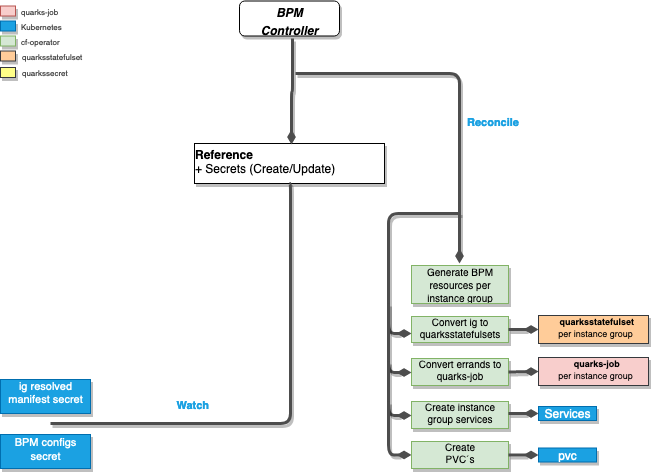

The diagram above was exported from draw.io. Its source (the exported page's mxGraphModel, read from the mxfile embedded in the PNG):
<mxGraphModel dx="2036" dy="722" grid="1" gridSize="10" guides="1" tooltips="1" connect="1" arrows="1" fold="1" page="1" pageScale="1" pageWidth="850" pageHeight="1100" math="0" shadow="0">
  <root>
    <mxCell id="0" />
    <mxCell id="1" parent="0" />
    <mxCell id="WbQ7PooRyQKpeopH6N2c-1" value="&lt;p style=&quot;margin: 0px ; margin-top: 4px ; text-align: center&quot;&gt;&lt;i&gt;&lt;b&gt;BPM&lt;br&gt;&lt;/b&gt;&lt;/i&gt;&lt;/p&gt;&lt;p style=&quot;margin: 0px ; margin-top: 4px ; text-align: center&quot;&gt;&lt;i&gt;&lt;b&gt;Controller&lt;br&gt;&lt;/b&gt;&lt;/i&gt;&lt;/p&gt;&lt;div&gt;&lt;br&gt;&lt;/div&gt;" style="verticalAlign=top;align=left;overflow=fill;fontSize=12;fontFamily=Helvetica;html=1;shadow=1;rounded=1;gradientDirection=north;" vertex="1" parent="1">
      <mxGeometry x="199" y="72.5" width="100" height="35" as="geometry" />
    </mxCell>
    <mxCell id="WbQ7PooRyQKpeopH6N2c-2" value="&lt;p style=&quot;margin: 4px 0px 0px&quot;&gt;&lt;b&gt;Reference&lt;/b&gt;&lt;/p&gt;&lt;div&gt;+ Secrets (Create/Update)&lt;/div&gt;&lt;div&gt;&lt;br&gt;&lt;/div&gt;&lt;div&gt;&lt;br&gt;&lt;/div&gt;&lt;div&gt;&lt;hr&gt;&lt;/div&gt;" style="verticalAlign=bottom;align=left;overflow=fill;fontSize=12;fontFamily=Helvetica;html=1;shadow=1;rounded=0;gradientDirection=north;comic=0;glass=0;horizontal=1;" vertex="1" parent="1">
      <mxGeometry x="154" y="215" width="190" height="40" as="geometry" />
    </mxCell>
    <mxCell id="WbQ7PooRyQKpeopH6N2c-3" value="&lt;div style=&quot;font-size: 10px&quot; align=&quot;center&quot;&gt;&lt;font style=&quot;font-size: 10px&quot;&gt;Generate BPM &lt;/font&gt;&lt;font style=&quot;font-size: 11px&quot;&gt;&lt;br&gt;&lt;/font&gt;&lt;/div&gt;&lt;div style=&quot;font-size: 11px&quot; align=&quot;center&quot;&gt;&lt;font style=&quot;font-size: 10px&quot;&gt;resources per&lt;/font&gt;&lt;/div&gt;&lt;div style=&quot;font-size: 11px&quot; align=&quot;center&quot;&gt;&lt;font style=&quot;font-size: 10px&quot;&gt;instance group&lt;br&gt;&lt;/font&gt;&lt;/div&gt;" style="verticalAlign=bottom;align=center;overflow=fill;fontSize=12;fontFamily=Helvetica;html=1;shadow=1;rounded=0;gradientDirection=north;fillColor=#d5e8d4;strokeColor=#82b366;comic=0;glass=0;horizontal=1;" vertex="1" parent="1">
      <mxGeometry x="371" y="337" width="97" height="38" as="geometry" />
    </mxCell>
    <mxCell id="WbQ7PooRyQKpeopH6N2c-4" value="&lt;div style=&quot;font-size: 10px&quot; align=&quot;center&quot;&gt;&lt;font style=&quot;font-size: 10px&quot;&gt;Convert ig to&lt;/font&gt;&lt;/div&gt;&lt;div style=&quot;font-size: 10px&quot; align=&quot;center&quot;&gt;&lt;font style=&quot;font-size: 10px&quot;&gt;quarksstatefulsets&lt;br&gt;&lt;/font&gt;&lt;/div&gt;&lt;div align=&quot;center&quot;&gt;&lt;br&gt;&lt;/div&gt;&lt;p style=&quot;margin: 0px 0px 0px 4px ; font-size: 11px&quot; align=&quot;center&quot;&gt;&lt;font style=&quot;font-size: 11px&quot;&gt;&lt;br&gt;&lt;/font&gt;&lt;/p&gt;" style="verticalAlign=bottom;align=center;overflow=fill;fontSize=12;fontFamily=Helvetica;html=1;shadow=1;rounded=0;gradientDirection=north;fillColor=#d5e8d4;strokeColor=#82b366;comic=0;glass=0;horizontal=1;" vertex="1" parent="1">
      <mxGeometry x="371" y="388" width="97" height="26" as="geometry" />
    </mxCell>
    <mxCell id="WbQ7PooRyQKpeopH6N2c-5" value="&lt;div style=&quot;font-size: 10px&quot; align=&quot;center&quot;&gt;&lt;font style=&quot;font-size: 10px&quot;&gt;Convert errands to&lt;/font&gt;&lt;/div&gt;&lt;div style=&quot;font-size: 10px&quot; align=&quot;center&quot;&gt;quarks-job&lt;font style=&quot;font-size: 10px&quot;&gt;&lt;br&gt;&lt;/font&gt;&lt;/div&gt;&lt;div align=&quot;center&quot;&gt;&lt;br&gt;&lt;/div&gt;&lt;p style=&quot;margin: 0px 0px 0px 4px ; font-size: 11px&quot; align=&quot;center&quot;&gt;&lt;font style=&quot;font-size: 11px&quot;&gt;&lt;br&gt;&lt;/font&gt;&lt;/p&gt;" style="verticalAlign=bottom;align=center;overflow=fill;fontSize=12;fontFamily=Helvetica;html=1;shadow=1;rounded=0;gradientDirection=north;fillColor=#d5e8d4;strokeColor=#82b366;comic=0;glass=0;horizontal=1;" vertex="1" parent="1">
      <mxGeometry x="371" y="430" width="97" height="27" as="geometry" />
    </mxCell>
    <mxCell id="WbQ7PooRyQKpeopH6N2c-6" value="" style="endArrow=none;endSize=16;endFill=0;shadow=0;edgeStyle=elbowEdgeStyle;yellow;strokeColor=#4D4D4D;strokeWidth=3;comic=0;jumpSize=0;rounded=1;fontColor=#FF3333;labelBackgroundColor=#ffffff;fontStyle=1;labelPosition=right;verticalLabelPosition=middle;align=left;verticalAlign=middle;horizontal=1;startArrow=diamondThin;startFill=1;" edge="1" parent="1" source="WbQ7PooRyQKpeopH6N2c-4">
      <mxGeometry x="305.5" y="-178" as="geometry">
        <mxPoint x="395.5" y="469.8571428571431" as="sourcePoint" />
        <mxPoint x="420" y="284.99999999999943" as="targetPoint" />
        <mxPoint x="-15" as="offset" />
        <Array as="points">
          <mxPoint x="348" y="405" />
          <mxPoint x="385.5" y="570.5" />
          <mxPoint x="375.5" y="660.5" />
        </Array>
      </mxGeometry>
    </mxCell>
    <mxCell id="WbQ7PooRyQKpeopH6N2c-7" value="&lt;p style=&quot;margin: 0px 0px 0px 4px ; font-size: 10px&quot;&gt;&lt;font style=&quot;font-size: 9px&quot;&gt;&lt;b&gt;&amp;nbsp;quarks-job&lt;/b&gt;&lt;br&gt;&lt;/font&gt;&lt;/p&gt;&lt;p style=&quot;margin: 0px 0px 0px 4px ; font-size: 10px&quot;&gt;&lt;font style=&quot;font-size: 9px&quot;&gt;&lt;font style=&quot;font-size: 9px&quot;&gt;per&lt;/font&gt; instance group&lt;br&gt;&lt;/font&gt;&lt;/p&gt;" style="verticalAlign=bottom;align=center;overflow=fill;fontSize=12;fontFamily=Helvetica;html=1;shadow=1;rounded=0;gradientDirection=north;fillColor=#F8CECC;strokeColor=#36393d;comic=0;glass=0;horizontal=1;" vertex="1" parent="1">
      <mxGeometry x="498" y="429" width="110" height="28" as="geometry" />
    </mxCell>
    <mxCell id="WbQ7PooRyQKpeopH6N2c-8" value="" style="endArrow=none;endSize=16;endFill=0;shadow=0;elbow=vertical;yellow;strokeColor=#4D4D4D;strokeWidth=3;comic=0;jumpSize=0;rounded=1;fontColor=#FF3333;fontStyle=1;labelPosition=right;verticalLabelPosition=middle;align=left;verticalAlign=middle;startArrow=diamondThin;startFill=1;entryX=1;entryY=0.5;entryDx=0;entryDy=0;exitX=0;exitY=0.5;exitDx=0;exitDy=0;" edge="1" parent="1" source="WbQ7PooRyQKpeopH6N2c-12" target="WbQ7PooRyQKpeopH6N2c-4">
      <mxGeometry x="278" y="-70" as="geometry">
        <mxPoint x="517" y="475" as="sourcePoint" />
        <mxPoint x="478" y="475" as="targetPoint" />
        <Array as="points" />
        <mxPoint x="-46" y="-95" as="offset" />
      </mxGeometry>
    </mxCell>
    <mxCell id="WbQ7PooRyQKpeopH6N2c-9" value="Watch" style="endArrow=none;endSize=16;endFill=0;shadow=0;edgeStyle=elbowEdgeStyle;elbow=vertical;yellow;strokeColor=#4D4D4D;rounded=1;strokeWidth=3;comic=0;jumpSize=0;fontStyle=1;fontColor=#1BA1E2;labelPosition=right;verticalLabelPosition=middle;align=left;verticalAlign=middle;startArrow=diamondThin;startFill=1;exitX=0.512;exitY=0.015;exitDx=0;exitDy=0;exitPerimeter=0;" edge="1" parent="1" source="WbQ7PooRyQKpeopH6N2c-2">
      <mxGeometry x="-965" y="-115" as="geometry">
        <mxPoint x="252.5" y="214.8571428571429" as="sourcePoint" />
        <mxPoint x="252" y="110" as="targetPoint" />
        <Array as="points" />
        <mxPoint x="-117" y="314" as="offset" />
      </mxGeometry>
    </mxCell>
    <mxCell id="WbQ7PooRyQKpeopH6N2c-10" value="&lt;div&gt;&lt;font style=&quot;font-size: 11px&quot;&gt;BPM configs&lt;/font&gt;&lt;/div&gt;&lt;div align=&quot;center&quot;&gt;&lt;font style=&quot;font-size: 11px&quot;&gt;secret&lt;/font&gt;&lt;/div&gt;" style="verticalAlign=bottom;align=center;overflow=fill;fontSize=12;fontFamily=Helvetica;html=1;shadow=1;rounded=0;gradientDirection=north;fillColor=#1ba1e2;strokeColor=#006EAF;comic=0;glass=0;horizontal=1;fontColor=#ffffff;" vertex="1" parent="1">
      <mxGeometry x="-40" y="506" width="90" height="34" as="geometry" />
    </mxCell>
    <mxCell id="WbQ7PooRyQKpeopH6N2c-11" value="" style="endArrow=none;endSize=16;endFill=0;shadow=0;edgeStyle=elbowEdgeStyle;yellow;strokeColor=#4D4D4D;strokeWidth=3;comic=0;jumpSize=0;rounded=1;fontColor=#FF3333;labelBackgroundColor=#ffffff;fontStyle=1;labelPosition=right;verticalLabelPosition=middle;align=left;verticalAlign=middle;horizontal=1;startArrow=diamondThin;startFill=1;exitX=0;exitY=0.5;exitDx=0;exitDy=0;" edge="1" parent="1" source="WbQ7PooRyQKpeopH6N2c-5">
      <mxGeometry x="305.5" y="-84" as="geometry">
        <mxPoint x="370.5000000000002" y="547" as="sourcePoint" />
        <mxPoint x="347.99999999999955" y="374.99999999999943" as="targetPoint" />
        <mxPoint x="-15" as="offset" />
        <Array as="points">
          <mxPoint x="348" y="499" />
          <mxPoint x="385.5" y="664.5" />
          <mxPoint x="375.5" y="754.5" />
        </Array>
      </mxGeometry>
    </mxCell>
    <mxCell id="WbQ7PooRyQKpeopH6N2c-12" value="&lt;p style=&quot;margin: 0px 0px 0px 4px ; font-size: 10px&quot;&gt;&lt;font style=&quot;font-size: 9px&quot;&gt;&lt;b&gt;&amp;nbsp;quarksstatefulset&lt;/b&gt;&lt;br&gt;&lt;/font&gt;&lt;/p&gt;&lt;p style=&quot;margin: 0px 0px 0px 4px ; font-size: 10px&quot;&gt;&lt;font style=&quot;font-size: 9px&quot;&gt;&lt;font style=&quot;font-size: 9px&quot;&gt;per&lt;/font&gt; instance group&lt;br&gt;&lt;/font&gt;&lt;/p&gt;" style="verticalAlign=bottom;align=center;overflow=fill;fontSize=12;fontFamily=Helvetica;html=1;shadow=1;rounded=0;gradientDirection=north;comic=0;glass=0;horizontal=1;fillColor=#ffcc99;strokeColor=#36393d;" vertex="1" parent="1">
      <mxGeometry x="498" y="387" width="110" height="28" as="geometry" />
    </mxCell>
    <mxCell id="WbQ7PooRyQKpeopH6N2c-13" value="" style="endArrow=none;endSize=16;endFill=0;shadow=0;elbow=vertical;yellow;strokeColor=#4D4D4D;strokeWidth=3;comic=0;jumpSize=0;rounded=1;fontColor=#FF3333;fontStyle=1;labelPosition=right;verticalLabelPosition=middle;align=left;verticalAlign=middle;startArrow=diamondThin;startFill=1;entryX=1;entryY=0.5;entryDx=0;entryDy=0;exitX=0;exitY=0.5;exitDx=0;exitDy=0;" edge="1" parent="1" source="WbQ7PooRyQKpeopH6N2c-7" target="WbQ7PooRyQKpeopH6N2c-5">
      <mxGeometry x="288" y="-60" as="geometry">
        <mxPoint x="508" y="412" as="sourcePoint" />
        <mxPoint x="478" y="411" as="targetPoint" />
        <Array as="points" />
        <mxPoint x="-46" y="-95" as="offset" />
      </mxGeometry>
    </mxCell>
    <mxCell id="WbQ7PooRyQKpeopH6N2c-14" value="&lt;div style=&quot;font-size: 10px&quot; align=&quot;center&quot;&gt;&lt;font style=&quot;font-size: 10px&quot;&gt;Create instance &lt;br&gt;&lt;/font&gt;&lt;/div&gt;&lt;div style=&quot;font-size: 10px&quot; align=&quot;center&quot;&gt;&lt;font style=&quot;font-size: 10px&quot;&gt;group services&lt;br&gt;&lt;/font&gt;&lt;/div&gt;&lt;div align=&quot;center&quot;&gt;&lt;br&gt;&lt;/div&gt;&lt;p style=&quot;margin: 0px 0px 0px 4px ; font-size: 11px&quot; align=&quot;center&quot;&gt;&lt;font style=&quot;font-size: 11px&quot;&gt;&lt;br&gt;&lt;/font&gt;&lt;/p&gt;" style="verticalAlign=bottom;align=center;overflow=fill;fontSize=12;fontFamily=Helvetica;html=1;shadow=1;rounded=0;gradientDirection=north;fillColor=#d5e8d4;strokeColor=#82b366;comic=0;glass=0;horizontal=1;" vertex="1" parent="1">
      <mxGeometry x="371" y="473" width="97" height="27" as="geometry" />
    </mxCell>
    <mxCell id="WbQ7PooRyQKpeopH6N2c-15" value="" style="endArrow=none;endSize=16;endFill=0;shadow=0;edgeStyle=elbowEdgeStyle;yellow;strokeColor=#4D4D4D;strokeWidth=3;comic=0;jumpSize=0;rounded=1;fontColor=#FF3333;labelBackgroundColor=#ffffff;fontStyle=1;labelPosition=right;verticalLabelPosition=middle;align=left;verticalAlign=middle;horizontal=1;startArrow=diamondThin;startFill=1;exitX=0;exitY=0.5;exitDx=0;exitDy=0;" edge="1" parent="1" source="WbQ7PooRyQKpeopH6N2c-14">
      <mxGeometry x="305.5" y="-26" as="geometry">
        <mxPoint x="370.8620689655172" y="501.68965517241395" as="sourcePoint" />
        <mxPoint x="347.99999999999955" y="433" as="targetPoint" />
        <mxPoint x="-15" as="offset" />
        <Array as="points">
          <mxPoint x="348" y="557" />
          <mxPoint x="385.5" y="722.5" />
          <mxPoint x="375.5" y="812.5" />
        </Array>
      </mxGeometry>
    </mxCell>
    <mxCell id="WbQ7PooRyQKpeopH6N2c-16" value="" style="endArrow=none;endSize=16;endFill=0;shadow=0;edgeStyle=elbowEdgeStyle;yellow;strokeColor=#4D4D4D;strokeWidth=3;comic=0;jumpSize=0;rounded=1;fontColor=#FF3333;labelBackgroundColor=#ffffff;fontStyle=1;labelPosition=right;verticalLabelPosition=middle;align=left;verticalAlign=middle;horizontal=1;startArrow=diamondThin;startFill=1;exitX=0;exitY=0.5;exitDx=0;exitDy=0;" edge="1" parent="1">
      <mxGeometry x="305.5" y="14" as="geometry">
        <mxPoint x="371" y="526.4444444444448" as="sourcePoint" />
        <mxPoint x="347.99999999999955" y="473" as="targetPoint" />
        <mxPoint x="-15" as="offset" />
        <Array as="points">
          <mxPoint x="348" y="597" />
          <mxPoint x="385.5" y="762.5" />
          <mxPoint x="375.5" y="852.5" />
        </Array>
      </mxGeometry>
    </mxCell>
    <mxCell id="WbQ7PooRyQKpeopH6N2c-17" value="&lt;div style=&quot;font-size: 10px&quot; align=&quot;center&quot;&gt;&lt;font style=&quot;font-size: 10px&quot;&gt;Create &lt;br&gt;&lt;/font&gt;&lt;/div&gt;&lt;div style=&quot;font-size: 10px&quot; align=&quot;center&quot;&gt;&lt;font style=&quot;font-size: 10px&quot;&gt;PVC´s&lt;br&gt;&lt;/font&gt;&lt;/div&gt;&lt;p style=&quot;margin: 0px 0px 0px 4px ; font-size: 11px&quot; align=&quot;center&quot;&gt;&lt;font style=&quot;font-size: 11px&quot;&gt;&lt;br&gt;&lt;/font&gt;&lt;/p&gt;" style="verticalAlign=bottom;align=center;overflow=fill;fontSize=12;fontFamily=Helvetica;html=1;shadow=1;rounded=0;gradientDirection=north;fillColor=#d5e8d4;strokeColor=#82b366;comic=0;glass=0;horizontal=1;" vertex="1" parent="1">
      <mxGeometry x="371" y="513" width="97" height="27" as="geometry" />
    </mxCell>
    <mxCell id="WbQ7PooRyQKpeopH6N2c-18" value="" style="endArrow=none;endSize=16;endFill=0;shadow=0;elbow=vertical;yellow;strokeColor=#4D4D4D;strokeWidth=3;comic=0;jumpSize=0;rounded=1;fontColor=#FF3333;fontStyle=1;labelPosition=right;verticalLabelPosition=middle;align=left;verticalAlign=middle;startArrow=diamondThin;startFill=1;entryX=1;entryY=0.5;entryDx=0;entryDy=0;exitX=0;exitY=0.5;exitDx=0;exitDy=0;" edge="1" parent="1" source="WbQ7PooRyQKpeopH6N2c-20">
      <mxGeometry x="278" y="14" as="geometry">
        <mxPoint x="498" y="485" as="sourcePoint" />
        <mxPoint x="467.99999999999955" y="484.99999999999955" as="targetPoint" />
        <Array as="points" />
        <mxPoint x="-46" y="-95" as="offset" />
      </mxGeometry>
    </mxCell>
    <mxCell id="WbQ7PooRyQKpeopH6N2c-19" value="" style="endArrow=none;endSize=16;endFill=0;shadow=0;elbow=vertical;yellow;strokeColor=#4D4D4D;strokeWidth=3;comic=0;jumpSize=0;rounded=1;fontColor=#FF3333;fontStyle=1;labelPosition=right;verticalLabelPosition=middle;align=left;verticalAlign=middle;startArrow=diamondThin;startFill=1;entryX=1;entryY=0.5;entryDx=0;entryDy=0;exitX=0;exitY=0.5;exitDx=0;exitDy=0;" edge="1" parent="1">
      <mxGeometry x="278" y="55.5" as="geometry">
        <mxPoint x="497.99999999999955" y="526.5" as="sourcePoint" />
        <mxPoint x="467.99999999999955" y="526.5" as="targetPoint" />
        <Array as="points" />
        <mxPoint x="-46" y="-95" as="offset" />
      </mxGeometry>
    </mxCell>
    <mxCell id="WbQ7PooRyQKpeopH6N2c-20" value="Services" style="verticalAlign=bottom;align=center;overflow=fill;fontSize=12;fontFamily=Helvetica;html=1;shadow=1;rounded=0;gradientDirection=north;fillColor=#1ba1e2;strokeColor=#006EAF;comic=0;glass=0;horizontal=1;fontColor=#ffffff;" vertex="1" parent="1">
      <mxGeometry x="498" y="478" width="58" height="14" as="geometry" />
    </mxCell>
    <mxCell id="WbQ7PooRyQKpeopH6N2c-21" value="pvc" style="verticalAlign=bottom;align=center;overflow=fill;fontSize=12;fontFamily=Helvetica;html=1;shadow=1;rounded=0;gradientDirection=north;fillColor=#1ba1e2;strokeColor=#006EAF;comic=0;glass=0;horizontal=1;fontColor=#ffffff;" vertex="1" parent="1">
      <mxGeometry x="498" y="519.5" width="58" height="14" as="geometry" />
    </mxCell>
    <mxCell id="WbQ7PooRyQKpeopH6N2c-22" value="Reconcile" style="endArrow=none;endSize=16;endFill=0;shadow=0;edgeStyle=elbowEdgeStyle;yellow;strokeColor=#4D4D4D;strokeWidth=3;comic=0;jumpSize=0;rounded=1;fontColor=#1BA1E2;labelBackgroundColor=#ffffff;fontStyle=1;labelPosition=right;verticalLabelPosition=middle;align=left;verticalAlign=middle;horizontal=1;startArrow=diamondThin;startFill=1;" edge="1" parent="1">
      <mxGeometry x="-965" y="-115" as="geometry">
        <mxPoint x="419" y="334.99999999999943" as="sourcePoint" />
        <mxPoint x="255" y="145" as="targetPoint" />
        <mxPoint x="88" y="-46" as="offset" />
        <Array as="points">
          <mxPoint x="419" y="245" />
          <mxPoint x="292" y="482" />
        </Array>
      </mxGeometry>
    </mxCell>
    <mxCell id="WbQ7PooRyQKpeopH6N2c-23" value="" style="endArrow=none;endSize=16;endFill=0;shadow=0;edgeStyle=elbowEdgeStyle;yellow;strokeColor=#4D4D4D;strokeWidth=3;comic=0;jumpSize=0;rounded=1;fontColor=#1BA1E2;labelBackgroundColor=#ffffff;fontStyle=1;labelPosition=right;verticalLabelPosition=middle;align=left;verticalAlign=middle;horizontal=1;startArrow=none;startFill=0;entryX=0.5;entryY=1;entryDx=0;entryDy=0;" edge="1" parent="1" target="WbQ7PooRyQKpeopH6N2c-2">
      <mxGeometry x="-1235" y="67.5" as="geometry">
        <mxPoint x="10" y="495" as="sourcePoint" />
        <mxPoint x="-15" y="327.5" as="targetPoint" />
        <mxPoint x="88" y="-46" as="offset" />
        <Array as="points">
          <mxPoint x="250" y="395" />
          <mxPoint x="22" y="664.5" />
        </Array>
      </mxGeometry>
    </mxCell>
    <mxCell id="WbQ7PooRyQKpeopH6N2c-24" value="&lt;div style=&quot;font-size: 11px&quot;&gt;ig resolved&lt;/div&gt;&lt;div style=&quot;font-size: 11px&quot;&gt;manifest secret&lt;/div&gt;" style="verticalAlign=bottom;align=center;overflow=fill;fontSize=12;fontFamily=Helvetica;html=1;shadow=1;rounded=0;gradientDirection=north;fillColor=#1ba1e2;strokeColor=#006EAF;comic=0;glass=0;horizontal=1;fontColor=#ffffff;" vertex="1" parent="1">
      <mxGeometry x="-40" y="451" width="90" height="34" as="geometry" />
    </mxCell>
    <mxCell id="WbQ7PooRyQKpeopH6N2c-25" value="" style="verticalAlign=bottom;align=center;overflow=fill;fontSize=12;fontFamily=Helvetica;html=1;shadow=1;rounded=0;gradientDirection=north;fillColor=#f8cecc;strokeColor=#b85450;comic=0;glass=0;horizontal=1;" vertex="1" parent="1">
      <mxGeometry x="-40" y="77.5" width="15" height="10" as="geometry" />
    </mxCell>
    <mxCell id="WbQ7PooRyQKpeopH6N2c-26" value="&lt;div align=&quot;center&quot;&gt;&lt;br&gt;&lt;/div&gt;" style="verticalAlign=bottom;align=center;overflow=fill;fontSize=12;fontFamily=Helvetica;html=1;shadow=1;rounded=0;gradientDirection=north;fillColor=#1ba1e2;strokeColor=#006EAF;comic=0;glass=0;horizontal=1;fontColor=#ffffff;" vertex="1" parent="1">
      <mxGeometry x="-40" y="92.5" width="15" height="10" as="geometry" />
    </mxCell>
    <mxCell id="WbQ7PooRyQKpeopH6N2c-27" value="" style="verticalAlign=bottom;align=center;overflow=fill;fontSize=12;fontFamily=Helvetica;html=1;shadow=1;rounded=0;gradientDirection=north;fillColor=#d5e8d4;strokeColor=#82b366;comic=0;glass=0;horizontal=1;" vertex="1" parent="1">
      <mxGeometry x="-40" y="107.5" width="15" height="10" as="geometry" />
    </mxCell>
    <mxCell id="WbQ7PooRyQKpeopH6N2c-28" value="" style="verticalAlign=bottom;align=center;overflow=fill;fontSize=12;fontFamily=Helvetica;html=1;shadow=1;rounded=0;gradientDirection=north;comic=0;glass=0;horizontal=1;fillColor=#ffcc99;strokeColor=#36393d;" vertex="1" parent="1">
      <mxGeometry x="-40" y="122.5" width="15" height="10" as="geometry" />
    </mxCell>
    <mxCell id="WbQ7PooRyQKpeopH6N2c-29" value="&lt;font style=&quot;font-size: 8px&quot; color=&quot;#4D4D4D&quot;&gt;quarks-job&lt;br&gt;&lt;/font&gt;" style="text;html=1;resizable=0;points=[];autosize=1;align=left;verticalAlign=top;spacingTop=-4;fontColor=#1BA1E2;" vertex="1" parent="1">
      <mxGeometry x="-21" y="72.5" width="50" height="20" as="geometry" />
    </mxCell>
    <mxCell id="WbQ7PooRyQKpeopH6N2c-30" value="&lt;font style=&quot;font-size: 8px&quot; color=&quot;#4D4D4D&quot;&gt;Kubernetes&lt;/font&gt;" style="text;html=1;resizable=0;points=[];autosize=1;align=left;verticalAlign=top;spacingTop=-4;fontColor=#1BA1E2;" vertex="1" parent="1">
      <mxGeometry x="-21" y="87.5" width="60" height="20" as="geometry" />
    </mxCell>
    <mxCell id="WbQ7PooRyQKpeopH6N2c-31" value="&lt;font style=&quot;font-size: 8px&quot; color=&quot;#4D4D4D&quot;&gt;cf-operator&lt;/font&gt;" style="text;html=1;resizable=0;points=[];autosize=1;align=left;verticalAlign=top;spacingTop=-4;fontColor=#1BA1E2;" vertex="1" parent="1">
      <mxGeometry x="-21" y="102.5" width="50" height="20" as="geometry" />
    </mxCell>
    <mxCell id="WbQ7PooRyQKpeopH6N2c-32" value="&lt;font style=&quot;font-size: 8px&quot; color=&quot;#4D4D4D&quot;&gt;quarksstatefulset&lt;br&gt;&lt;/font&gt;" style="text;html=1;resizable=0;points=[];autosize=1;align=left;verticalAlign=top;spacingTop=-4;fontColor=#1BA1E2;" vertex="1" parent="1">
      <mxGeometry x="-20" y="117.5" width="80" height="20" as="geometry" />
    </mxCell>
    <mxCell id="WbQ7PooRyQKpeopH6N2c-33" value="" style="verticalAlign=bottom;align=center;overflow=fill;fontSize=12;fontFamily=Helvetica;html=1;shadow=1;rounded=0;gradientDirection=north;comic=0;glass=0;horizontal=1;fillColor=#ffff88;strokeColor=#36393d;" vertex="1" parent="1">
      <mxGeometry x="-40" y="139" width="15" height="10" as="geometry" />
    </mxCell>
    <mxCell id="WbQ7PooRyQKpeopH6N2c-34" value="&lt;font style=&quot;font-size: 8px&quot; color=&quot;#4D4D4D&quot;&gt;quarkssecret&lt;br&gt;&lt;/font&gt;" style="text;html=1;resizable=0;points=[];autosize=1;align=left;verticalAlign=top;spacingTop=-4;fontColor=#1BA1E2;" vertex="1" parent="1">
      <mxGeometry x="-20" y="134" width="60" height="20" as="geometry" />
    </mxCell>
  </root>
</mxGraphModel>